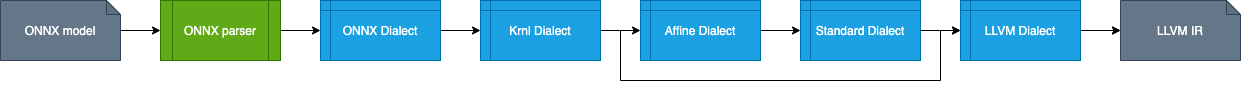

The diagram above was exported from draw.io. Its source (the exported page's mxGraphModel, read from the mxfile embedded in the PNG):
<mxGraphModel dx="675" dy="377" grid="1" gridSize="10" guides="1" tooltips="1" connect="1" arrows="1" fold="1" page="1" pageScale="1" pageWidth="1600" pageHeight="1200" math="0" shadow="0">
  <root>
    <mxCell id="0" />
    <mxCell id="1" parent="0" />
    <mxCell id="5" value="" style="edgeStyle=orthogonalEdgeStyle;rounded=0;orthogonalLoop=1;jettySize=auto;html=1;entryX=0;entryY=0.5;entryDx=0;entryDy=0;" parent="1" source="6" target="7" edge="1">
      <mxGeometry relative="1" as="geometry">
        <mxPoint x="135.31999999999994" y="318.15999999999997" as="targetPoint" />
      </mxGeometry>
    </mxCell>
    <mxCell id="6" value="&lt;span&gt;ONNX model&lt;/span&gt;" style="shape=note;whiteSpace=wrap;html=1;backgroundOutline=1;darkOpacity=0.05;size=14;fillColor=#647687;strokeColor=#314354;fontColor=#ffffff;" parent="1" vertex="1">
      <mxGeometry x="40" y="290" width="120" height="60" as="geometry" />
    </mxCell>
    <mxCell id="10" value="" style="edgeStyle=orthogonalEdgeStyle;rounded=0;orthogonalLoop=1;jettySize=auto;html=1;entryX=0;entryY=0.5;entryDx=0;entryDy=0;" parent="1" source="7" target="8" edge="1">
      <mxGeometry relative="1" as="geometry">
        <mxPoint x="394" y="320" as="targetPoint" />
      </mxGeometry>
    </mxCell>
    <mxCell id="7" value="ONNX parser" style="shape=process;whiteSpace=wrap;html=1;backgroundOutline=1;fillColor=#60a917;strokeColor=#2D7600;fontColor=#ffffff;" parent="1" vertex="1">
      <mxGeometry x="200" y="290" width="120" height="60" as="geometry" />
    </mxCell>
    <mxCell id="51" value="" style="edgeStyle=orthogonalEdgeStyle;rounded=0;orthogonalLoop=1;jettySize=auto;html=1;" parent="1" source="8" target="45" edge="1">
      <mxGeometry relative="1" as="geometry" />
    </mxCell>
    <mxCell id="8" value="ONNX Dialect" style="shape=internalStorage;whiteSpace=wrap;html=1;backgroundOutline=1;dx=10;dy=10;fillColor=#1ba1e2;strokeColor=#006EAF;fontColor=#ffffff;" parent="1" vertex="1">
      <mxGeometry x="360" y="290" width="120" height="60" as="geometry" />
    </mxCell>
    <mxCell id="58" value="" style="edgeStyle=orthogonalEdgeStyle;rounded=0;orthogonalLoop=1;jettySize=auto;html=1;entryX=0;entryY=0.5;entryDx=0;entryDy=0;entryPerimeter=0;" parent="1" source="17" target="19" edge="1">
      <mxGeometry relative="1" as="geometry" />
    </mxCell>
    <mxCell id="12" value="Standard Dialect" style="shape=internalStorage;whiteSpace=wrap;html=1;backgroundOutline=1;dx=10;dy=10;fillColor=#1ba1e2;strokeColor=#006EAF;fontColor=#ffffff;" parent="1" vertex="1">
      <mxGeometry x="840" y="290" width="120" height="60" as="geometry" />
    </mxCell>
    <mxCell id="54" value="" style="edgeStyle=orthogonalEdgeStyle;rounded=0;orthogonalLoop=1;jettySize=auto;html=1;" parent="1" source="15" target="12" edge="1">
      <mxGeometry relative="1" as="geometry" />
    </mxCell>
    <mxCell id="15" value="Affine&amp;nbsp;Dialect" style="shape=internalStorage;whiteSpace=wrap;html=1;backgroundOutline=1;dx=10;dy=10;fillColor=#1ba1e2;strokeColor=#006EAF;fontColor=#ffffff;" parent="1" vertex="1">
      <mxGeometry x="680" y="290" width="120" height="60" as="geometry" />
    </mxCell>
    <mxCell id="20" value="" style="edgeStyle=orthogonalEdgeStyle;rounded=0;orthogonalLoop=1;jettySize=auto;html=1;" parent="1" source="17" target="19" edge="1">
      <mxGeometry relative="1" as="geometry" />
    </mxCell>
    <mxCell id="19" value="&lt;span&gt;LLVM IR&lt;/span&gt;" style="shape=note;whiteSpace=wrap;html=1;backgroundOutline=1;darkOpacity=0.05;size=14;fillColor=#647687;strokeColor=#314354;fontColor=#ffffff;" parent="1" vertex="1">
      <mxGeometry x="1160" y="290" width="120" height="60" as="geometry" />
    </mxCell>
    <mxCell id="46" value="" style="edgeStyle=orthogonalEdgeStyle;rounded=0;orthogonalLoop=1;jettySize=auto;html=1;" parent="1" source="45" target="15" edge="1">
      <mxGeometry relative="1" as="geometry" />
    </mxCell>
    <mxCell id="53" value="" style="edgeStyle=orthogonalEdgeStyle;rounded=0;orthogonalLoop=1;jettySize=auto;html=1;exitX=1;exitY=0.5;exitDx=0;exitDy=0;entryX=0;entryY=0.5;entryDx=0;entryDy=0;" parent="1" source="45" target="17" edge="1">
      <mxGeometry relative="1" as="geometry">
        <Array as="points">
          <mxPoint x="660" y="320" />
          <mxPoint x="660" y="370" />
          <mxPoint x="980" y="370" />
          <mxPoint x="980" y="320" />
        </Array>
      </mxGeometry>
    </mxCell>
    <mxCell id="45" value="Krnl Dialect" style="shape=internalStorage;whiteSpace=wrap;html=1;backgroundOutline=1;dx=10;dy=10;fillColor=#1ba1e2;strokeColor=#006EAF;fontColor=#ffffff;" parent="1" vertex="1">
      <mxGeometry x="520" y="290" width="120" height="60" as="geometry" />
    </mxCell>
    <mxCell id="17" value="LLVM Dialect" style="shape=internalStorage;whiteSpace=wrap;html=1;backgroundOutline=1;dx=10;dy=10;fillColor=#1ba1e2;strokeColor=#006EAF;fontColor=#ffffff;" parent="1" vertex="1">
      <mxGeometry x="1000" y="290" width="120" height="60" as="geometry" />
    </mxCell>
    <mxCell id="59" value="" style="edgeStyle=orthogonalEdgeStyle;rounded=0;orthogonalLoop=1;jettySize=auto;html=1;entryX=0;entryY=0.5;entryDx=0;entryDy=0;entryPerimeter=0;" parent="1" source="12" target="17" edge="1">
      <mxGeometry relative="1" as="geometry">
        <mxPoint x="960" y="320" as="sourcePoint" />
        <mxPoint x="1120" y="410" as="targetPoint" />
      </mxGeometry>
    </mxCell>
  </root>
</mxGraphModel>